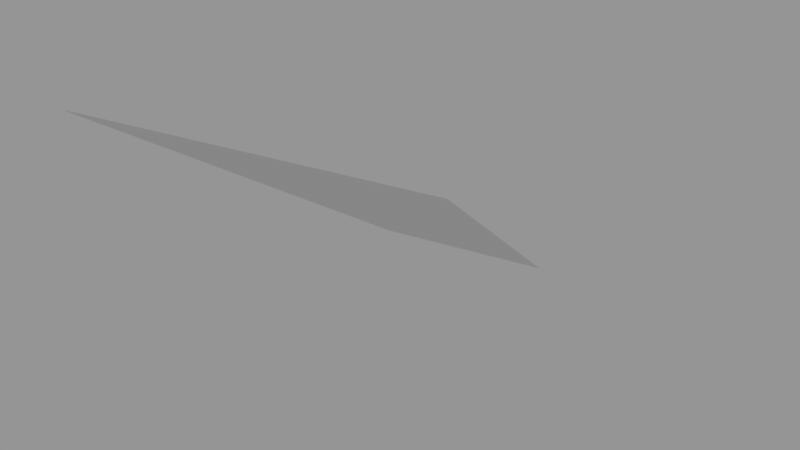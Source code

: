 # Source: Surface110.blend  (saved by Blender 2.79.0; exported with 4.5.12 LTS)
import bpy
from mathutils import Matrix  # noqa: F401  (used for matrix-valued properties, if any)

bpy.ops.wm.read_factory_settings(use_empty=True)
scene = bpy.context.scene
scene.name = 'Scene'

# ---- collections
col_collection_1 = bpy.data.collections.new('Collection 1'); scene.collection.children.link(col_collection_1)

# ---- meshes
me_sphere_114 = bpy.data.meshes.new('Sphere.114')
me_sphere_114.from_pydata([(0.2706, -0.6533, -0.7071), (0.1464, -0.3536, -0.9239), (-2.664e-07, -0.7071, -0.7071), (-1.621e-07, -0.3827, -0.9239)], [], [(1, 0, 2, 3)])
_ca = me_sphere_114.color_attributes.new('Col', 'BYTE_COLOR', 'CORNER')
_ca.data.foreach_set('color', [1.0, 1.0, 1.0, 1.0, 1.0, 1.0, 1.0, 1.0, 1.0, 1.0, 1.0, 1.0, 1.0, 1.0, 1.0, 1.0])
me_sphere_114.use_remesh_preserve_volume = False
me_sphere_114.use_remesh_preserve_attributes = False
me_sphere_114.use_mirror_vertex_groups = False
me_sphere_114.update()

# ---- objects
ob_surface110 = bpy.data.objects.new('Surface110', me_sphere_114)

# ---- transforms, parenting, visibility, modifiers, constraints
ob_surface110.location = (0.0, 0.0, 0.0)
ob_surface110.scale = (1e+04, 1e+04, 1e+04)
ob_surface110.lineart.crease_threshold = 0.0

# ---- collection membership
col_collection_1.objects.link(ob_surface110)

# ---- scene / render settings (as saved in the file)
scene.frame_start = 1; scene.frame_end = 250; scene.frame_set(1)
scene.render.engine = 'BLENDER_EEVEE_NEXT'
scene.render.resolution_percentage = 50
scene.render.dither_intensity = 0.0
scene.cycles.use_denoising = False
scene.cycles.samples = 128
scene.cycles.sampling_pattern = 'TABULATED_SOBOL'
scene.cycles.use_adaptive_sampling = False
scene.cycles.use_light_tree = False
scene.cycles.blur_glossy = 0.0
scene.cycles.sample_clamp_indirect = 0.0
scene.view_settings.view_transform = 'Standard'
bpy.context.view_layer.update()

# ---- added for rendering (the .blend has no active camera and no usable light): camera, sun + grey world if the file has none
cam_auto = bpy.data.cameras.new('AutoCamera')
cam_auto.lens = 50.0
cam_auto.sensor_width = 36.0
cam_auto.clip_end = 80407.2
ob_auto_camera = bpy.data.objects.new('AutoCamera', cam_auto)
scene.collection.objects.link(ob_auto_camera)
ob_auto_camera.location = (5934.61, -10801.2, -4489.63)
ob_auto_camera.rotation_euler = (1.09748, -7.21219e-08, 0.694738)
scene.camera = ob_auto_camera
light_auto_sun = bpy.data.lights.new('AutoSun', 'SUN')
light_auto_sun.energy = 3.0
light_auto_sun.angle = 0.0523599
ob_auto_sun = bpy.data.objects.new('AutoSun', light_auto_sun)
scene.collection.objects.link(ob_auto_sun)
ob_auto_sun.rotation_euler = (0.872665, 0.174533, 0.523599)
if scene.world is None:
    world_auto = bpy.data.worlds.new('AutoWorld')
    world_auto.color = (0.3, 0.3, 0.3)
    scene.world = world_auto
bpy.context.view_layer.update()

